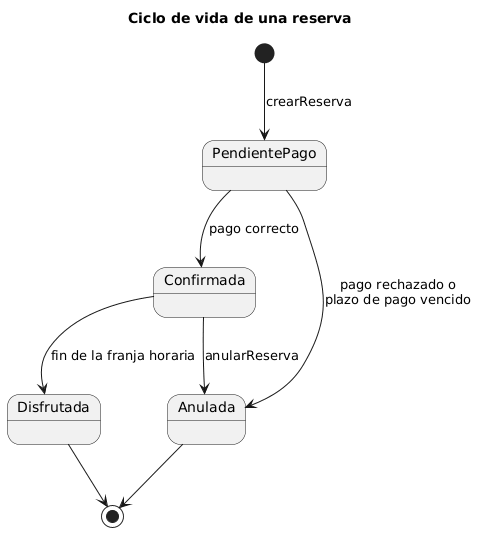

The diagram above was rendered by PlantUML. Its source (embedded in the PNG):
@startuml
skinparam defaultFontName Arial
title Ciclo de vida de una reserva
[*] --> PendientePago : crearReserva
PendientePago --> Confirmada : pago correcto
PendientePago --> Anulada : pago rechazado o\nplazo de pago vencido
Confirmada --> Anulada : anularReserva
Confirmada --> Disfrutada : fin de la franja horaria
Anulada --> [*]
Disfrutada --> [*]
@enduml